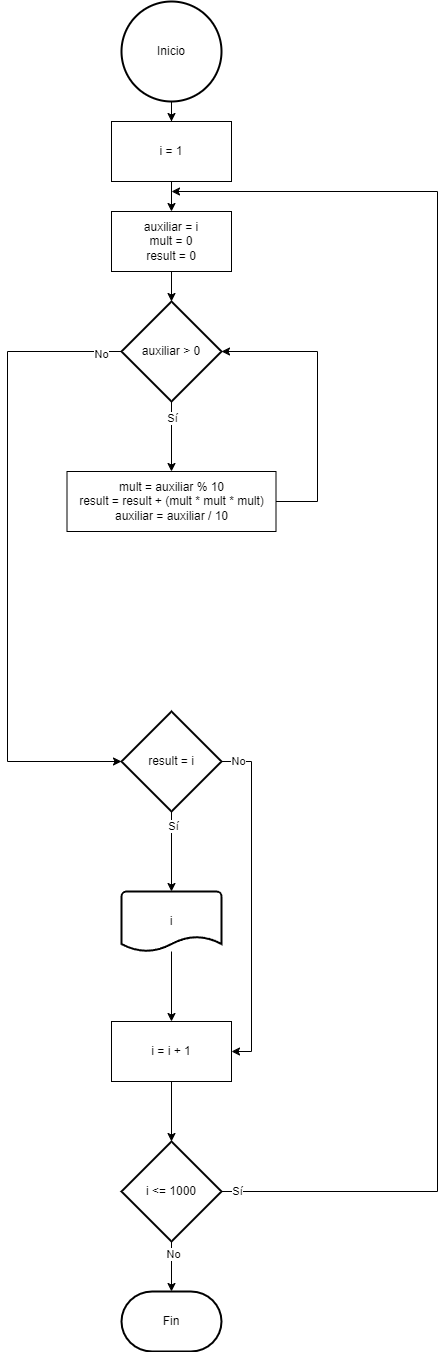

The diagram above was exported from draw.io. Its source (the exported page's mxGraphModel, read from the mxfile embedded in the PNG):
<mxGraphModel dx="1050" dy="1760" grid="1" gridSize="10" guides="1" tooltips="1" connect="1" arrows="1" fold="1" page="1" pageScale="1" pageWidth="827" pageHeight="1169" background="#ffffff" math="0" shadow="0">
  <root>
    <mxCell id="0" />
    <mxCell id="1" parent="0" />
    <mxCell id="S6rZ2N2ITJ_8glUbU28v-3" style="edgeStyle=orthogonalEdgeStyle;rounded=0;orthogonalLoop=1;jettySize=auto;html=1;entryX=0.5;entryY=0;entryDx=0;entryDy=0;" edge="1" parent="1" source="S6rZ2N2ITJ_8glUbU28v-25" target="S6rZ2N2ITJ_8glUbU28v-2">
      <mxGeometry relative="1" as="geometry" />
    </mxCell>
    <mxCell id="S6rZ2N2ITJ_8glUbU28v-1" value="Inicio" style="strokeWidth=2;html=1;shape=mxgraph.flowchart.start_2;whiteSpace=wrap;" vertex="1" parent="1">
      <mxGeometry x="364" width="100" height="100" as="geometry" />
    </mxCell>
    <mxCell id="S6rZ2N2ITJ_8glUbU28v-2" value="auxiliar = i&lt;br&gt;mult = 0&lt;br&gt;result = 0" style="rounded=0;whiteSpace=wrap;html=1;" vertex="1" parent="1">
      <mxGeometry x="354" y="210" width="120" height="60" as="geometry" />
    </mxCell>
    <mxCell id="S6rZ2N2ITJ_8glUbU28v-6" style="edgeStyle=orthogonalEdgeStyle;rounded=0;orthogonalLoop=1;jettySize=auto;html=1;exitX=0;exitY=0.5;exitDx=0;exitDy=0;exitPerimeter=0;entryX=0;entryY=0.5;entryDx=0;entryDy=0;entryPerimeter=0;" edge="1" parent="1" source="S6rZ2N2ITJ_8glUbU28v-4" target="S6rZ2N2ITJ_8glUbU28v-8">
      <mxGeometry relative="1" as="geometry">
        <mxPoint x="190" y="680" as="targetPoint" />
        <Array as="points">
          <mxPoint x="250" y="350" />
          <mxPoint x="250" y="760" />
        </Array>
      </mxGeometry>
    </mxCell>
    <mxCell id="S6rZ2N2ITJ_8glUbU28v-7" value="No" style="edgeLabel;html=1;align=center;verticalAlign=middle;resizable=0;points=[];" vertex="1" connectable="0" parent="S6rZ2N2ITJ_8glUbU28v-6">
      <mxGeometry x="-0.9357" y="2" relative="1" as="geometry">
        <mxPoint as="offset" />
      </mxGeometry>
    </mxCell>
    <mxCell id="S6rZ2N2ITJ_8glUbU28v-10" style="edgeStyle=orthogonalEdgeStyle;rounded=0;orthogonalLoop=1;jettySize=auto;html=1;entryX=0.5;entryY=0;entryDx=0;entryDy=0;" edge="1" parent="1" source="S6rZ2N2ITJ_8glUbU28v-4" target="S6rZ2N2ITJ_8glUbU28v-9">
      <mxGeometry relative="1" as="geometry" />
    </mxCell>
    <mxCell id="S6rZ2N2ITJ_8glUbU28v-11" value="Sí" style="edgeLabel;html=1;align=center;verticalAlign=middle;resizable=0;points=[];" vertex="1" connectable="0" parent="S6rZ2N2ITJ_8glUbU28v-10">
      <mxGeometry x="-0.5314" relative="1" as="geometry">
        <mxPoint as="offset" />
      </mxGeometry>
    </mxCell>
    <mxCell id="S6rZ2N2ITJ_8glUbU28v-4" value="auxiliar &amp;gt; 0" style="strokeWidth=2;html=1;shape=mxgraph.flowchart.decision;whiteSpace=wrap;" vertex="1" parent="1">
      <mxGeometry x="364" y="300" width="100" height="100" as="geometry" />
    </mxCell>
    <mxCell id="S6rZ2N2ITJ_8glUbU28v-5" style="edgeStyle=orthogonalEdgeStyle;rounded=0;orthogonalLoop=1;jettySize=auto;html=1;entryX=0.5;entryY=0;entryDx=0;entryDy=0;entryPerimeter=0;" edge="1" parent="1" source="S6rZ2N2ITJ_8glUbU28v-2" target="S6rZ2N2ITJ_8glUbU28v-4">
      <mxGeometry relative="1" as="geometry" />
    </mxCell>
    <mxCell id="S6rZ2N2ITJ_8glUbU28v-13" style="edgeStyle=orthogonalEdgeStyle;rounded=0;orthogonalLoop=1;jettySize=auto;html=1;exitX=1;exitY=0.5;exitDx=0;exitDy=0;exitPerimeter=0;entryX=1;entryY=0.5;entryDx=0;entryDy=0;" edge="1" parent="1" source="S6rZ2N2ITJ_8glUbU28v-8" target="S6rZ2N2ITJ_8glUbU28v-14">
      <mxGeometry relative="1" as="geometry">
        <mxPoint x="540" y="1150" as="targetPoint" />
      </mxGeometry>
    </mxCell>
    <mxCell id="S6rZ2N2ITJ_8glUbU28v-15" value="No" style="edgeLabel;html=1;align=center;verticalAlign=middle;resizable=0;points=[];" vertex="1" connectable="0" parent="S6rZ2N2ITJ_8glUbU28v-13">
      <mxGeometry x="-0.9087" y="1" relative="1" as="geometry">
        <mxPoint as="offset" />
      </mxGeometry>
    </mxCell>
    <mxCell id="S6rZ2N2ITJ_8glUbU28v-8" value="result = i" style="strokeWidth=2;html=1;shape=mxgraph.flowchart.decision;whiteSpace=wrap;" vertex="1" parent="1">
      <mxGeometry x="364" y="710" width="100" height="100" as="geometry" />
    </mxCell>
    <mxCell id="S6rZ2N2ITJ_8glUbU28v-9" value="mult = auxiliar % 10&lt;br&gt;result =&amp;nbsp;result + (mult * mult * mult)&lt;br&gt;auxiliar = auxiliar / 10" style="rounded=0;whiteSpace=wrap;html=1;" vertex="1" parent="1">
      <mxGeometry x="309.5" y="470" width="209" height="60" as="geometry" />
    </mxCell>
    <mxCell id="S6rZ2N2ITJ_8glUbU28v-12" style="edgeStyle=orthogonalEdgeStyle;rounded=0;orthogonalLoop=1;jettySize=auto;html=1;entryX=1;entryY=0.5;entryDx=0;entryDy=0;entryPerimeter=0;exitX=1;exitY=0.5;exitDx=0;exitDy=0;" edge="1" parent="1" source="S6rZ2N2ITJ_8glUbU28v-9" target="S6rZ2N2ITJ_8glUbU28v-4">
      <mxGeometry relative="1" as="geometry">
        <Array as="points">
          <mxPoint x="560" y="500" />
          <mxPoint x="560" y="350" />
        </Array>
      </mxGeometry>
    </mxCell>
    <mxCell id="S6rZ2N2ITJ_8glUbU28v-14" value="i = i + 1" style="rounded=0;whiteSpace=wrap;html=1;" vertex="1" parent="1">
      <mxGeometry x="354" y="1020" width="120" height="60" as="geometry" />
    </mxCell>
    <mxCell id="S6rZ2N2ITJ_8glUbU28v-20" style="edgeStyle=orthogonalEdgeStyle;rounded=0;orthogonalLoop=1;jettySize=auto;html=1;entryX=0.5;entryY=0;entryDx=0;entryDy=0;" edge="1" parent="1" source="S6rZ2N2ITJ_8glUbU28v-17" target="S6rZ2N2ITJ_8glUbU28v-14">
      <mxGeometry relative="1" as="geometry" />
    </mxCell>
    <mxCell id="S6rZ2N2ITJ_8glUbU28v-17" value="i" style="strokeWidth=2;html=1;shape=mxgraph.flowchart.document2;whiteSpace=wrap;size=0.25;" vertex="1" parent="1">
      <mxGeometry x="364" y="890" width="100" height="60" as="geometry" />
    </mxCell>
    <mxCell id="S6rZ2N2ITJ_8glUbU28v-18" style="edgeStyle=orthogonalEdgeStyle;rounded=0;orthogonalLoop=1;jettySize=auto;html=1;entryX=0.5;entryY=0;entryDx=0;entryDy=0;entryPerimeter=0;" edge="1" parent="1" source="S6rZ2N2ITJ_8glUbU28v-8" target="S6rZ2N2ITJ_8glUbU28v-17">
      <mxGeometry relative="1" as="geometry" />
    </mxCell>
    <mxCell id="S6rZ2N2ITJ_8glUbU28v-19" value="Sí" style="edgeLabel;html=1;align=center;verticalAlign=middle;resizable=0;points=[];" vertex="1" connectable="0" parent="S6rZ2N2ITJ_8glUbU28v-18">
      <mxGeometry x="-0.64" y="1" relative="1" as="geometry">
        <mxPoint as="offset" />
      </mxGeometry>
    </mxCell>
    <mxCell id="S6rZ2N2ITJ_8glUbU28v-23" style="edgeStyle=orthogonalEdgeStyle;rounded=0;orthogonalLoop=1;jettySize=auto;html=1;exitX=1;exitY=0.5;exitDx=0;exitDy=0;exitPerimeter=0;" edge="1" parent="1" source="S6rZ2N2ITJ_8glUbU28v-21">
      <mxGeometry relative="1" as="geometry">
        <mxPoint x="414" y="190" as="targetPoint" />
        <Array as="points">
          <mxPoint x="680" y="1190" />
          <mxPoint x="680" y="190" />
        </Array>
      </mxGeometry>
    </mxCell>
    <mxCell id="S6rZ2N2ITJ_8glUbU28v-26" value="Sí" style="edgeLabel;html=1;align=center;verticalAlign=middle;resizable=0;points=[];" vertex="1" connectable="0" parent="S6rZ2N2ITJ_8glUbU28v-23">
      <mxGeometry x="-0.9802" y="1" relative="1" as="geometry">
        <mxPoint as="offset" />
      </mxGeometry>
    </mxCell>
    <mxCell id="S6rZ2N2ITJ_8glUbU28v-21" value="i &amp;lt;= 1000" style="strokeWidth=2;html=1;shape=mxgraph.flowchart.decision;whiteSpace=wrap;" vertex="1" parent="1">
      <mxGeometry x="364" y="1140" width="100" height="100" as="geometry" />
    </mxCell>
    <mxCell id="S6rZ2N2ITJ_8glUbU28v-22" style="edgeStyle=orthogonalEdgeStyle;rounded=0;orthogonalLoop=1;jettySize=auto;html=1;entryX=0.5;entryY=0;entryDx=0;entryDy=0;entryPerimeter=0;" edge="1" parent="1" source="S6rZ2N2ITJ_8glUbU28v-14" target="S6rZ2N2ITJ_8glUbU28v-21">
      <mxGeometry relative="1" as="geometry" />
    </mxCell>
    <mxCell id="S6rZ2N2ITJ_8glUbU28v-24" value="" style="edgeStyle=orthogonalEdgeStyle;rounded=0;orthogonalLoop=1;jettySize=auto;html=1;entryX=0.5;entryY=0;entryDx=0;entryDy=0;" edge="1" parent="1" source="S6rZ2N2ITJ_8glUbU28v-1" target="S6rZ2N2ITJ_8glUbU28v-25">
      <mxGeometry relative="1" as="geometry">
        <mxPoint x="414" y="100" as="sourcePoint" />
        <mxPoint x="414" y="210" as="targetPoint" />
      </mxGeometry>
    </mxCell>
    <mxCell id="S6rZ2N2ITJ_8glUbU28v-25" value="i = 1" style="rounded=0;whiteSpace=wrap;html=1;" vertex="1" parent="1">
      <mxGeometry x="354" y="120" width="120" height="60" as="geometry" />
    </mxCell>
    <mxCell id="S6rZ2N2ITJ_8glUbU28v-27" value="Fin" style="strokeWidth=2;html=1;shape=mxgraph.flowchart.terminator;whiteSpace=wrap;" vertex="1" parent="1">
      <mxGeometry x="364" y="1290" width="100" height="60" as="geometry" />
    </mxCell>
    <mxCell id="S6rZ2N2ITJ_8glUbU28v-28" style="edgeStyle=orthogonalEdgeStyle;rounded=0;orthogonalLoop=1;jettySize=auto;html=1;entryX=0.5;entryY=0;entryDx=0;entryDy=0;entryPerimeter=0;" edge="1" parent="1" source="S6rZ2N2ITJ_8glUbU28v-21" target="S6rZ2N2ITJ_8glUbU28v-27">
      <mxGeometry relative="1" as="geometry" />
    </mxCell>
    <mxCell id="S6rZ2N2ITJ_8glUbU28v-29" value="No" style="edgeLabel;html=1;align=center;verticalAlign=middle;resizable=0;points=[];" vertex="1" connectable="0" parent="S6rZ2N2ITJ_8glUbU28v-28">
      <mxGeometry x="-0.504" y="1" relative="1" as="geometry">
        <mxPoint as="offset" />
      </mxGeometry>
    </mxCell>
  </root>
</mxGraphModel>